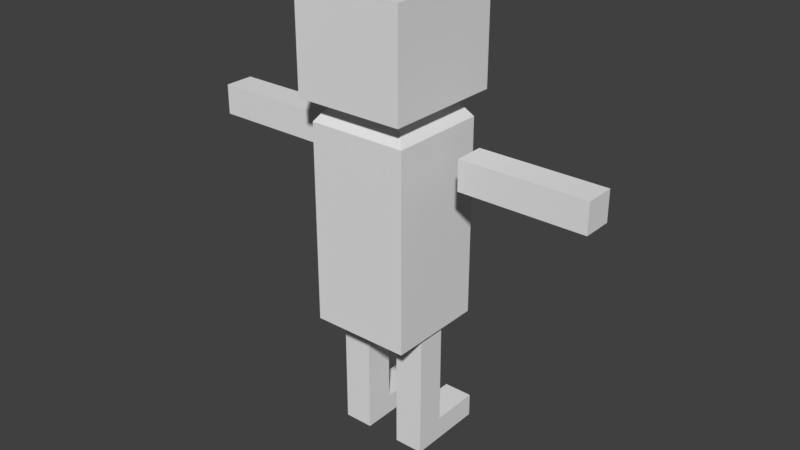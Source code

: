 # Source: guy.blend  (saved by Blender 5.2.45; exported with 4.5.12 LTS)
import bpy
from mathutils import Matrix  # noqa: F401  (used for matrix-valued properties, if any)

bpy.ops.wm.read_factory_settings(use_empty=True)
scene = bpy.context.scene
scene.name = 'Scene'

# ---- collections
col_collection_1 = bpy.data.collections.new('Collection 1'); scene.collection.children.link(col_collection_1)
col_collection_2 = bpy.data.collections.new('Collection 2'); scene.collection.children.link(col_collection_2)

# ---- world
world_world = bpy.data.worlds.new('World'); scene.world = world_world
world_world.use_nodes = True; world_world.node_tree.nodes.clear()
_N = world_world.node_tree.nodes; _L = world_world.node_tree.links
n0 = _N.new('ShaderNodeOutputWorld'); n0.name = 'World Output'; n0.location = (280, 0)
n1 = _N.new('ShaderNodeBackground'); n1.name = 'Background'; n1.location = (0, 0)
n1.inputs[0].default_value = (0.05088, 0.05088, 0.05088, 1.0)
n2 = _N.new('NodeFrame'); n2.name = 'Frame'; n2.location = (0, 0)
n2.label = 'Versioning: Use Nodes was removed'
n2.width = 160
n0.parent = n2
n1.parent = n2
_L.new(n1.outputs[0], n0.inputs[0])
n0.is_active_output = True
world_world.color = (0.05088, 0.05088, 0.05088)
world_world.use_sun_shadow = False
world_world.sun_shadow_jitter_overblur = 0.0
world_world.cycles.sampling_method = 'MANUAL'

# ---- meshes
me_cube_007 = bpy.data.meshes.new('Cube.007')
me_cube_007.from_pydata([(-0.2151, 1.107, -3.763), (2.305, 1.107, -3.763), (-0.2151, 1.107, -4.363), (-0.2151, 0.5067, -4.363), (2.305, 1.107, -4.363), (-0.2151, 0.5067, -3.763), (2.305, 0.5067, -3.763), (2.305, 0.5067, -4.363), (0.2008, 1.107, -3.763), (0.2008, 0.5067, -4.363), (0.2008, 1.107, -4.363), (0.2008, 0.5067, -3.763), (0.2008, 0.5067, -5.363), (-0.2151, 0.5067, -5.363), (-0.2151, 1.107, -5.363), (0.2008, 1.107, -5.363), (-0.2151, -0.1933, -3.763), (2.305, -0.1933, -3.763), (-0.2151, -0.1933, -4.363), (-0.2151, -0.7933, -4.363), (2.305, -0.1933, -4.363), (-0.2151, -0.7933, -3.763), (2.305, -0.7933, -3.763), (2.305, -0.7933, -4.363), (0.262, -0.1933, -3.763), (0.262, -0.7933, -4.363), (0.262, -0.1933, -4.363), (0.262, -0.7933, -3.763), (0.262, -0.7933, -5.363), (-0.2151, -0.7933, -5.363), (-0.2151, -0.1933, -5.363), (0.262, -0.1933, -5.363), (6.918, -0.9997, -2.851), (6.918, 1.213, -2.851), (6.918, -0.9997, -5.276), (8.972, -0.9997, -5.276), (6.918, 1.213, -5.276), (8.972, -0.9997, -2.851), (8.972, 1.213, -2.851), (8.972, 1.213, -5.276), (5.645, -4.053, -3.763), (5.645, -1.533, -3.763), (5.645, -4.053, -4.363), (6.245, -4.053, -4.363), (5.645, -1.533, -4.363), (6.245, -4.053, -3.763), (6.245, -1.533, -3.763), (6.245, -1.533, -4.363), (5.645, 1.547, -3.763), (5.645, 4.067, -3.763), (5.645, 1.547, -4.363), (6.245, 1.547, -4.363), (5.645, 4.067, -4.363), (6.245, 1.547, -3.763), (6.245, 4.067, -3.763), (6.245, 4.067, -4.363), (6.445, -0.8933, -5.063), (2.445, -0.8933, -5.063), (6.445, -0.8933, -3.063), (2.445, -0.8933, -3.063), (6.445, 1.107, -5.063), (2.445, 1.107, -5.063), (6.445, 1.107, -3.063), (2.445, 1.107, -3.063), (7.445, -0.1933, -3.763), (7.445, 0.4067, -3.763), (7.445, 0.4067, -4.363), (7.445, -0.1933, -4.363)], [], [(10, 4, 7, 9), (2, 3, 5, 0), (7, 4, 1, 6), (9, 7, 6, 11), (8, 1, 4, 10), (11, 6, 1, 8), (5, 11, 8, 0), (0, 8, 10, 2), (3, 9, 11, 5), (9, 3, 13, 12), (14, 15, 12, 13), (3, 2, 14, 13), (10, 9, 12, 15), (2, 10, 15, 14), (26, 20, 23, 25), (18, 19, 21, 16), (23, 20, 17, 22), (25, 23, 22, 27), (24, 17, 20, 26), (27, 22, 17, 24), (21, 27, 24, 16), (16, 24, 26, 18), (19, 25, 27, 21), (26, 25, 28, 31), (30, 31, 28, 29), (18, 26, 31, 30), (25, 19, 29, 28), (19, 18, 30, 29), (34, 36, 39, 35), (34, 35, 37, 32), (39, 36, 33, 38), (35, 39, 38, 37), (32, 33, 36, 34), (37, 38, 33, 32), (42, 44, 47, 43), (42, 43, 45, 40), (47, 44, 41, 46), (43, 47, 46, 45), (40, 41, 44, 42), (45, 46, 41, 40), (50, 52, 55, 51), (50, 51, 53, 48), (55, 52, 49, 54), (51, 55, 54, 53), (48, 49, 52, 50), (53, 54, 49, 48), (57, 56, 58, 59), (59, 58, 62, 63), (61, 60, 56, 57), (61, 57, 59, 63), (62, 58, 64, 65), (63, 62, 60, 61), (67, 66, 65, 64), (56, 60, 66, 67), (58, 56, 67, 64), (60, 62, 65, 66)])
_uv = me_cube_007.uv_layers.new(name='UVMap')
_uv.uv.foreach_set('vector', [0.7552, 0.5732, 0.9417, 0.5732, 0.9417, 0.52, 0.7552, 0.52, 0.6062, 0.0649, 0.6062, 0.01171, 0.553, 0.01171, 0.553, 0.0649, 0.7776, 0.0649, 0.8308, 0.0649, 0.8308, 0.01171, 0.7776, 0.01171, 0.7692, 0.357, 0.9557, 0.357, 0.9557, 0.3038, 0.7692, 0.3038, 0.7692, 0.4113, 0.9557, 0.4113, 0.9557, 0.3582, 0.7692, 0.3582, 0.7552, 0.5188, 0.9417, 0.5188, 0.9417, 0.4656, 0.7552, 0.4656, 0.9183, 0.4276, 0.9183, 0.4644, 0.9715, 0.4644, 0.9715, 0.4276, 0.9798, 0.4656, 0.9429, 0.4656, 0.9429, 0.5188, 0.9798, 0.5188, 0.312, 0.4555, 0.312, 0.4934, 0.3667, 0.4934, 0.3667, 0.4555, 0.3262, 0.09093, 0.2893, 0.09093, 0.2893, 0.1796, 0.3262, 0.1796, 0.9171, 0.4644, 0.9171, 0.4275, 0.8639, 0.4276, 0.8639, 0.4644, 0.3425, 0.1808, 0.2893, 0.1808, 0.2893, 0.2694, 0.3425, 0.2694, 0.2881, 0.1808, 0.235, 0.1808, 0.235, 0.2694, 0.2881, 0.2694, 0.3108, 0.4599, 0.3108, 0.422, 0.2197, 0.422, 0.2197, 0.4599, 0.7692, 0.3026, 0.9503, 0.3026, 0.9503, 0.2494, 0.7692, 0.2494, 0.3262, 0.08974, 0.3262, 0.03655, 0.273, 0.03655, 0.273, 0.08974, 0.3284, 0.06425, 0.3816, 0.06425, 0.3816, 0.01107, 0.3284, 0.01107, 0.7776, 0.1193, 0.9587, 0.1193, 0.9587, 0.06608, 0.7776, 0.06608, 0.7776, 0.1736, 0.9587, 0.1736, 0.9587, 0.1205, 0.7776, 0.1205, 0.7776, 0.228, 0.9587, 0.228, 0.9587, 0.1748, 0.7776, 0.1748, 0.8096, 0.4221, 0.8096, 0.4644, 0.8627, 0.4644, 0.8627, 0.4221, 0.3697, 0.1264, 0.3274, 0.1264, 0.3274, 0.1796, 0.3697, 0.1796, 0.9429, 0.5732, 0.9852, 0.5732, 0.9852, 0.52, 0.9429, 0.52, 0.3108, 0.4208, 0.3108, 0.3661, 0.2197, 0.3661, 0.2197, 0.4208, 0.8084, 0.4644, 0.8084, 0.4221, 0.7552, 0.4221, 0.7552, 0.4644, 0.4031, 0.4543, 0.4031, 0.4108, 0.312, 0.4108, 0.312, 0.4543, 0.4031, 0.4096, 0.4031, 0.3661, 0.312, 0.3661, 0.312, 0.4096, 0.2881, 0.09093, 0.235, 0.09093, 0.235, 0.1796, 0.2881, 0.1796, 0.8329, 0.6703, 0.9135, 0.6703, 0.9135, 0.7451, 0.8329, 0.7451, 0.758, 0.7451, 0.8328, 0.7451, 0.8328, 0.8335, 0.758, 0.8335, 0.9134, 0.7453, 0.9883, 0.7453, 0.9883, 0.8337, 0.9134, 0.8337, 0.8329, 0.7451, 0.9135, 0.7451, 0.9135, 0.8335, 0.8329, 0.8335, 0.9134, 0.9967, 0.8328, 0.9967, 0.8328, 0.9083, 0.9134, 0.9083, 0.8329, 0.8335, 0.9135, 0.8335, 0.9135, 0.9083, 0.8329, 0.9083, 0.3284, 0.1186, 0.5518, 0.1186, 0.5518, 0.06544, 0.3284, 0.06544, 0.832, 0.0649, 0.8851, 0.0649, 0.8851, 0.01171, 0.832, 0.01171, 0.7693, 0.0649, 0.7693, 0.01171, 0.7161, 0.01171, 0.7161, 0.0649, 0.6743, 0.3564, 0.4448, 0.3564, 0.4448, 0.411, 0.6743, 0.411, 0.553, 0.1193, 0.7764, 0.1193, 0.7764, 0.06608, 0.553, 0.06608, 0.6743, 0.4122, 0.4448, 0.4122, 0.4448, 0.4669, 0.6743, 0.4669, 0.553, 0.1736, 0.7764, 0.1736, 0.7764, 0.1205, 0.553, 0.1205, 0.6618, 0.0649, 0.7149, 0.0649, 0.7149, 0.01171, 0.6618, 0.01171, 0.9395, 0.0649, 0.9395, 0.01171, 0.8863, 0.01171, 0.8863, 0.0649, 0.01875, 0.08608, 0.2421, 0.08608, 0.2421, 0.0329, 0.01875, 0.0329, 0.7552, 0.6276, 0.9786, 0.6276, 0.9786, 0.5744, 0.7552, 0.5744, 0.553, 0.228, 0.7764, 0.228, 0.7764, 0.1748, 0.553, 0.1748, 0.5585, 0.9947, 0.5585, 0.6305, 0.7406, 0.6305, 0.7406, 0.9947, 0.1884, 0.6311, 0.1884, 0.9954, 0.006312, 0.9954, 0.006312, 0.6311, 0.5542, 0.6306, 0.5542, 0.9949, 0.372, 0.9949, 0.372, 0.6306, 0.1825, 0.3361, 0.1825, 0.5183, 0.0003751, 0.5183, 0.0003751, 0.3361, 0.1887, 0.631, 0.00658, 0.631, 0.07032, 0.5198, 0.125, 0.5198, 0.3714, 0.6297, 0.3714, 0.9939, 0.1893, 0.9939, 0.1893, 0.6297, 0.1611, 0.5248, 0.2158, 0.5248, 0.2158, 0.5794, 0.1611, 0.5794, 0.554, 0.6304, 0.3719, 0.6304, 0.4357, 0.5193, 0.4903, 0.5193, 0.7408, 0.6303, 0.5587, 0.6303, 0.6225, 0.5192, 0.6771, 0.5192, 0.3714, 0.6296, 0.1893, 0.6296, 0.253, 0.5184, 0.3077, 0.5184])
_ca = me_cube_007.color_attributes.new('Col', 'BYTE_COLOR', 'CORNER')
_ca.data.foreach_set('color', [1.0, 1.0, 1.0, 1.0, 1.0, 1.0, 1.0, 1.0, 1.0, 1.0, 1.0, 1.0, 1.0, 1.0, 1.0, 1.0, 1.0, 1.0, 1.0, 1.0, 1.0, 1.0, 1.0, 1.0, 1.0, 1.0, 1.0, 1.0, 1.0, 1.0, 1.0, 1.0, 1.0, 1.0, 1.0, 1.0, 1.0, 1.0, 1.0, 1.0, 1.0, 1.0, 1.0, 1.0, 1.0, 1.0, 1.0, 1.0, 1.0, 1.0, 1.0, 1.0, 1.0, 1.0, 1.0, 1.0, 1.0, 1.0, 1.0, 1.0, 1.0, 1.0, 1.0, 1.0, 1.0, 1.0, 1.0, 1.0, 1.0, 1.0, 1.0, 1.0, 1.0, 1.0, 1.0, 1.0, 1.0, 1.0, 1.0, 1.0, 1.0, 1.0, 1.0, 1.0, 1.0, 1.0, 1.0, 1.0, 1.0, 1.0, 1.0, 1.0, 1.0, 1.0, 1.0, 1.0, 1.0, 1.0, 1.0, 1.0, 1.0, 1.0, 1.0, 1.0, 1.0, 1.0, 1.0, 1.0, 1.0, 1.0, 1.0, 1.0, 1.0, 1.0, 1.0, 1.0, 1.0, 1.0, 1.0, 1.0, 1.0, 1.0, 1.0, 1.0, 1.0, 1.0, 1.0, 1.0, 1.0, 1.0, 1.0, 1.0, 1.0, 1.0, 1.0, 1.0, 1.0, 1.0, 1.0, 1.0, 1.0, 1.0, 1.0, 1.0, 1.0, 1.0, 1.0, 1.0, 1.0, 1.0, 1.0, 1.0, 1.0, 1.0, 1.0, 1.0, 1.0, 1.0, 1.0, 1.0, 1.0, 1.0, 1.0, 1.0, 1.0, 1.0, 1.0, 1.0, 1.0, 1.0, 1.0, 1.0, 1.0, 1.0, 1.0, 1.0, 1.0, 1.0, 1.0, 1.0, 1.0, 1.0, 1.0, 1.0, 1.0, 1.0, 1.0, 1.0, 1.0, 1.0, 1.0, 1.0, 1.0, 1.0, 1.0, 1.0, 1.0, 1.0, 1.0, 1.0, 1.0, 1.0, 1.0, 1.0, 1.0, 1.0, 1.0, 1.0, 1.0, 1.0, 1.0, 1.0, 1.0, 1.0, 1.0, 1.0, 1.0, 1.0, 1.0, 1.0, 1.0, 1.0, 1.0, 1.0, 1.0, 1.0, 1.0, 1.0, 1.0, 1.0, 1.0, 1.0, 1.0, 1.0, 1.0, 1.0, 1.0, 1.0, 1.0, 1.0, 1.0, 1.0, 1.0, 1.0, 1.0, 1.0, 1.0, 1.0, 1.0, 1.0, 1.0, 1.0, 1.0, 1.0, 1.0, 1.0, 1.0, 1.0, 1.0, 1.0, 1.0, 1.0, 1.0, 1.0, 1.0, 1.0, 1.0, 1.0, 1.0, 1.0, 1.0, 1.0, 1.0, 1.0, 1.0, 1.0, 1.0, 1.0, 1.0, 1.0, 1.0, 1.0, 1.0, 1.0, 1.0, 1.0, 1.0, 1.0, 1.0, 1.0, 1.0, 1.0, 1.0, 1.0, 1.0, 1.0, 1.0, 1.0, 1.0, 1.0, 1.0, 1.0, 1.0, 1.0, 1.0, 1.0, 1.0, 1.0, 1.0, 1.0, 1.0, 1.0, 1.0, 1.0, 1.0, 1.0, 1.0, 1.0, 1.0, 1.0, 1.0, 1.0, 1.0, 1.0, 1.0, 1.0, 1.0, 1.0, 1.0, 1.0, 1.0, 1.0, 1.0, 1.0, 1.0, 1.0, 1.0, 1.0, 1.0, 1.0, 1.0, 1.0, 1.0, 1.0, 1.0, 1.0, 1.0, 1.0, 1.0, 1.0, 1.0, 1.0, 1.0, 1.0, 1.0, 1.0, 1.0, 1.0, 1.0, 1.0, 1.0, 1.0, 1.0, 1.0, 1.0, 1.0, 1.0, 1.0, 1.0, 1.0, 1.0, 1.0, 1.0, 1.0, 1.0, 1.0, 1.0, 1.0, 1.0, 1.0, 1.0, 1.0, 1.0, 1.0, 1.0, 1.0, 1.0, 1.0, 1.0, 1.0, 1.0, 1.0, 1.0, 1.0, 1.0, 1.0, 1.0, 1.0, 1.0, 1.0, 1.0, 1.0, 1.0, 1.0, 1.0, 1.0, 1.0, 1.0, 1.0, 1.0, 1.0, 1.0, 1.0, 1.0, 1.0, 1.0, 1.0, 1.0, 1.0, 1.0, 1.0, 1.0, 1.0, 1.0, 1.0, 1.0, 1.0, 1.0, 1.0, 1.0, 1.0, 1.0, 1.0, 1.0, 1.0, 1.0, 1.0, 1.0, 1.0, 1.0, 1.0, 1.0, 1.0, 1.0, 1.0, 1.0, 1.0, 1.0, 1.0, 1.0, 1.0, 1.0, 1.0, 1.0, 1.0, 1.0, 1.0, 1.0, 1.0, 1.0, 1.0, 1.0, 1.0, 1.0, 1.0, 1.0, 1.0, 1.0, 1.0, 1.0, 1.0, 1.0, 1.0, 1.0, 1.0, 1.0, 1.0, 1.0, 1.0, 1.0, 1.0, 1.0, 1.0, 1.0, 1.0, 1.0, 1.0, 1.0, 1.0, 1.0, 1.0, 1.0, 1.0, 1.0, 1.0, 1.0, 1.0, 1.0, 1.0, 1.0, 1.0, 1.0, 1.0, 1.0, 1.0, 1.0, 1.0, 1.0, 1.0, 1.0, 1.0, 1.0, 1.0, 1.0, 1.0, 1.0, 1.0, 1.0, 1.0, 1.0, 1.0, 1.0, 1.0, 1.0, 1.0, 1.0, 1.0, 1.0, 1.0, 1.0, 1.0, 1.0, 1.0, 1.0, 1.0, 1.0, 1.0, 1.0, 1.0, 1.0, 1.0, 1.0, 1.0, 1.0, 1.0, 1.0, 1.0, 1.0, 1.0, 1.0, 1.0, 1.0, 1.0, 1.0, 1.0, 1.0, 1.0, 1.0, 1.0, 1.0, 1.0, 1.0, 1.0, 1.0, 1.0, 1.0, 1.0, 1.0, 1.0, 1.0, 1.0, 1.0, 1.0, 1.0, 1.0, 1.0, 1.0, 1.0, 1.0, 1.0, 1.0, 1.0, 1.0, 1.0, 1.0, 1.0, 1.0, 1.0, 1.0, 1.0, 1.0, 1.0, 1.0, 1.0, 1.0, 1.0, 1.0, 1.0, 1.0, 1.0, 1.0, 1.0, 1.0, 1.0, 1.0, 1.0, 1.0, 1.0, 1.0, 1.0, 1.0, 1.0, 1.0, 1.0, 1.0, 1.0, 1.0, 1.0, 1.0, 1.0, 1.0, 1.0, 1.0, 1.0, 1.0, 1.0, 1.0, 1.0, 1.0, 1.0, 1.0, 1.0, 1.0, 1.0, 1.0, 1.0, 1.0, 1.0, 1.0, 1.0, 1.0, 1.0, 1.0, 1.0, 1.0, 1.0, 1.0, 1.0, 1.0, 1.0, 1.0, 1.0, 1.0, 1.0, 1.0, 1.0, 1.0, 1.0, 1.0, 1.0, 1.0, 1.0, 1.0, 1.0, 1.0, 1.0, 1.0, 1.0, 1.0, 1.0, 1.0, 1.0, 1.0, 1.0, 1.0, 1.0, 1.0, 1.0, 1.0, 1.0, 1.0, 1.0, 1.0, 1.0, 1.0, 1.0, 1.0, 1.0, 1.0, 1.0, 1.0, 1.0, 1.0, 1.0, 1.0, 1.0, 1.0, 1.0, 1.0, 1.0, 1.0, 1.0, 1.0, 1.0, 1.0, 1.0, 1.0, 1.0, 1.0, 1.0, 1.0, 1.0, 1.0, 1.0, 1.0, 1.0, 1.0, 1.0, 1.0, 1.0, 1.0, 1.0, 1.0, 1.0, 1.0, 1.0, 1.0, 1.0, 1.0, 1.0, 1.0, 1.0, 1.0, 1.0, 1.0, 1.0, 1.0, 1.0, 1.0, 1.0, 1.0, 1.0, 1.0, 1.0, 1.0, 1.0, 1.0, 1.0, 1.0, 1.0, 1.0, 1.0, 1.0, 1.0, 1.0, 1.0, 1.0, 1.0, 1.0, 1.0, 1.0, 1.0, 1.0, 1.0, 1.0, 1.0, 1.0, 1.0, 1.0, 1.0, 1.0, 1.0, 1.0, 1.0, 1.0, 1.0, 1.0, 1.0, 1.0, 1.0, 1.0, 1.0, 1.0, 1.0, 1.0, 1.0, 1.0, 1.0, 1.0, 1.0, 1.0, 1.0, 1.0, 1.0, 1.0, 1.0, 1.0, 1.0, 1.0, 1.0, 1.0, 1.0, 1.0, 1.0, 1.0, 1.0, 1.0, 1.0, 1.0, 1.0, 1.0, 1.0, 1.0, 1.0, 1.0, 1.0, 1.0, 1.0, 1.0, 1.0, 1.0, 1.0, 1.0, 1.0, 1.0, 1.0, 1.0, 1.0, 1.0, 1.0, 1.0, 1.0, 1.0, 1.0, 1.0, 1.0, 1.0, 1.0, 1.0, 1.0, 1.0, 1.0, 1.0, 1.0, 1.0, 1.0, 1.0, 1.0, 1.0, 1.0, 1.0, 1.0, 1.0, 1.0, 1.0, 1.0, 1.0, 1.0, 1.0, 1.0, 1.0, 1.0, 1.0, 1.0, 1.0, 1.0, 1.0, 1.0, 1.0, 1.0, 1.0, 1.0, 1.0, 1.0, 1.0, 1.0, 1.0, 1.0, 1.0, 1.0, 1.0, 1.0, 1.0, 1.0, 1.0, 1.0, 1.0, 1.0, 1.0, 1.0, 1.0, 1.0, 1.0, 1.0, 1.0, 1.0])
me_cube_007.use_remesh_preserve_volume = False
me_cube_007.use_remesh_preserve_attributes = False
me_cube_007.use_mirror_vertex_groups = False
me_cube_007.update()
me_cube_007.normals_split_custom_set([tuple(v) for v in zip(*[iter([5.666e-07, 0.0, -1.0, 5.666e-07, 0.0, -1.0, 5.666e-07, 0.0, -1.0, 5.666e-07, 0.0, -1.0, -1.0, 0.0, 0.0, -1.0, 0.0, 0.0, -1.0, 0.0, 0.0, -1.0, 0.0, 0.0, 1.0, 0.0, 0.0, 1.0, 0.0, 0.0, 1.0, 0.0, 0.0, 1.0, 0.0, 0.0, 0.0, -1.0, 0.0, 0.0, -1.0, 0.0, 0.0, -1.0, 0.0, 0.0, -1.0, 0.0, 0.0, 1.0, 0.0, 0.0, 1.0, 0.0, 0.0, 1.0, 0.0, 0.0, 1.0, 0.0, -1.889e-07, 0.0, 1.0, -1.889e-07, 0.0, 1.0, -1.889e-07, 0.0, 1.0, -1.889e-07, 0.0, 1.0, 0.0, 0.0, 1.0, 0.0, 0.0, 1.0, 0.0, 0.0, 1.0, 0.0, 0.0, 1.0, 0.0, 1.0, 0.0, 0.0, 1.0, 0.0, 0.0, 1.0, 0.0, 0.0, 1.0, 0.0, 0.0, -1.0, 0.0, 0.0, -1.0, 0.0, 0.0, -1.0, 0.0, 0.0, -1.0, 0.0, 0.0, -1.0, 0.0, 0.0, -1.0, 0.0, 0.0, -1.0, 0.0, 0.0, -1.0, 0.0, 0.0, 0.0, -1.0, 0.0, 0.0, -1.0, 0.0, 0.0, -1.0, 0.0, 0.0, -1.0, -1.0, 0.0, 0.0, -1.0, 0.0, 0.0, -1.0, 0.0, 0.0, -1.0, 0.0, 0.0, 1.0, 0.0, 0.0, 1.0, 0.0, 0.0, 1.0, 0.0, 0.0, 1.0, 0.0, 0.0, 0.0, 1.0, 0.0, 0.0, 1.0, 0.0, 0.0, 1.0, 0.0, 0.0, 1.0, 0.0, 3.36e-07, 0.0, -1.0, 3.36e-07, 0.0, -1.0, 3.36e-07, 0.0, -1.0, 3.36e-07, 0.0, -1.0, -1.0, 0.0, 0.0, -1.0, 0.0, 0.0, -1.0, 0.0, 0.0, -1.0, 0.0, 0.0, 1.0, 1.292e-07, 0.0, 1.0, 1.292e-07, 0.0, 1.0, 1.292e-07, 0.0, 1.0, 1.292e-07, 0.0, 8.753e-08, -1.0, 0.0, 8.753e-08, -1.0, 0.0, 8.753e-08, -1.0, 0.0, 8.753e-08, -1.0, 0.0, 0.0, 1.0, 0.0, 0.0, 1.0, 0.0, 0.0, 1.0, 0.0, 0.0, 1.0, 0.0, -1.945e-07, 1.987e-07, 1.0, -1.945e-07, 1.987e-07, 1.0, -1.945e-07, 1.987e-07, 1.0, -1.945e-07, 1.987e-07, 1.0, 0.0, 0.0, 1.0, 0.0, 0.0, 1.0, 0.0, 0.0, 1.0, 0.0, 0.0, 1.0, 0.0, 1.0, 0.0, 0.0, 1.0, 0.0, 0.0, 1.0, 0.0, 0.0, 1.0, 0.0, 1.249e-07, -1.0, 0.0, 1.249e-07, -1.0, 0.0, 1.249e-07, -1.0, 0.0, 1.249e-07, -1.0, 0.0, 1.0, 0.0, 0.0, 1.0, 0.0, 0.0, 1.0, 0.0, 0.0, 1.0, 0.0, 0.0, 5.49e-07, 0.0, -1.0, 5.49e-07, 0.0, -1.0, 5.49e-07, 0.0, -1.0, 5.49e-07, 0.0, -1.0, 0.0, 1.0, 0.0, 0.0, 1.0, 0.0, 0.0, 1.0, 0.0, 0.0, 1.0, 0.0, 1.249e-07, -1.0, 0.0, 1.249e-07, -1.0, 0.0, 1.249e-07, -1.0, 0.0, 1.249e-07, -1.0, 0.0, -1.0, 0.0, 0.0, -1.0, 0.0, 0.0, -1.0, 0.0, 0.0, -1.0, 0.0, 0.0, 2.098e-07, 0.0, -1.0, 2.098e-07, 0.0, -1.0, 2.098e-07, 0.0, -1.0, 2.098e-07, 0.0, -1.0, 0.0, -1.0, 0.0, 0.0, -1.0, 0.0, 0.0, -1.0, 0.0, 0.0, -1.0, 0.0, 0.0, 1.0, 0.0, 0.0, 1.0, 0.0, 0.0, 1.0, 0.0, 0.0, 1.0, 0.0, 1.0, 0.0, 3.932e-07, 1.0, 0.0, 3.932e-07, 1.0, 0.0, 3.932e-07, 1.0, 0.0, 3.932e-07, -1.0, 0.0, -1.966e-07, -1.0, 0.0, -1.966e-07, -1.0, 0.0, -1.966e-07, -1.0, 0.0, -1.966e-07, -9.439e-07, 2e-13, 1.0, -9.439e-07, 2e-13, 1.0, -9.439e-07, 2e-13, 1.0, -9.439e-07, 2e-13, 1.0, 0.0, 0.0, -1.0, 0.0, 0.0, -1.0, 0.0, 0.0, -1.0, 0.0, 0.0, -1.0, 0.0, -1.0, 0.0, 0.0, -1.0, 0.0, 0.0, -1.0, 0.0, 0.0, -1.0, 0.0, 0.0, 1.0, 0.0, 0.0, 1.0, 0.0, 0.0, 1.0, 0.0, 0.0, 1.0, 0.0, 1.0, 4.184e-08, 3.974e-07, 1.0, 4.184e-08, 3.974e-07, 1.0, 4.184e-08, 3.974e-07, 1.0, 4.184e-08, 3.974e-07, -1.0, -4.731e-07, -7.947e-07, -1.0, -4.731e-07, -7.947e-07, -1.0, -4.731e-07, -7.947e-07, -1.0, -4.731e-07, -7.947e-07, 0.0, 2.365e-07, 1.0, 0.0, 2.365e-07, 1.0, 0.0, 2.365e-07, 1.0, 0.0, 2.365e-07, 1.0, 0.0, 0.0, -1.0, 0.0, 0.0, -1.0, 0.0, 0.0, -1.0, 0.0, 0.0, -1.0, 0.0, -1.0, -1.656e-07, 0.0, -1.0, -1.656e-07, 0.0, -1.0, -1.656e-07, 0.0, -1.0, -1.656e-07, 0.0, 1.0, 0.0, 0.0, 1.0, 0.0, 0.0, 1.0, 0.0, 0.0, 1.0, 0.0, 1.0, 8.046e-08, 3.974e-07, 1.0, 8.046e-08, 3.974e-07, 1.0, 8.046e-08, 3.974e-07, 1.0, 8.046e-08, 3.974e-07, -1.0, -1.577e-07, 0.0, -1.0, -1.577e-07, 0.0, -1.0, -1.577e-07, 0.0, -1.0, -1.577e-07, 0.0, -6.307e-07, 1.892e-07, 1.0, -6.307e-07, 1.892e-07, 1.0, -6.307e-07, 1.892e-07, 1.0, -6.307e-07, 1.892e-07, 1.0, 5.96e-08, -1.0, 0.0, 5.96e-08, -1.0, 0.0, 5.96e-08, -1.0, 0.0, 5.96e-08, -1.0, 0.0, -6.339e-08, 0.0, 1.0, -6.339e-08, 0.0, 1.0, -6.339e-08, 0.0, 1.0, -6.339e-08, 0.0, 1.0, 3.259e-07, 0.0, -1.0, 3.259e-07, 0.0, -1.0, 3.259e-07, 0.0, -1.0, 3.259e-07, 0.0, -1.0, -1.0, 0.0, -2.384e-07, -1.0, 0.0, -2.384e-07, -1.0, 0.0, -2.384e-07, -1.0, 0.0, -2.384e-07, 0.5735, 0.0, 0.8192, 0.5735, 0.0, 0.8192, 0.5735, 0.0, 0.8192, 0.5735, 0.0, 0.8192, -1.192e-07, 1.0, 0.0, -1.192e-07, 1.0, 0.0, -1.192e-07, 1.0, 0.0, -1.192e-07, 1.0, 0.0, 1.0, 0.0, 0.0, 1.0, 0.0, 0.0, 1.0, 0.0, 0.0, 1.0, 0.0, 0.0, 0.5735, 0.0, -0.8192, 0.5735, 0.0, -0.8192, 0.5735, 0.0, -0.8192, 0.5735, 0.0, -0.8192, 0.5735, -0.8192, -1.127e-07, 0.5735, -0.8192, -1.127e-07, 0.5735, -0.8192, -1.127e-07, 0.5735, -0.8192, -1.127e-07, 0.5735, 0.8192, -1.127e-07, 0.5735, 0.8192, -1.127e-07, 0.5735, 0.8192, -1.127e-07, 0.5735, 0.8192, -1.127e-07])] * 3)])
arm_armature = bpy.data.armatures.new('Armature')  # bones are not reproduced

# ---- objects
ob_cube_005 = bpy.data.objects.new('Cube.005', me_cube_007)
ob_armature = bpy.data.objects.new('Armature', arm_armature)

# ---- transforms, parenting, visibility, modifiers, constraints
ob_cube_005.parent = ob_armature
ob_cube_005.matrix_parent_inverse = Matrix(((1.0, 0.0, 1.192e-07, -2.384e-07), (0.0, 1.0, 0.0, -0.0), (-1.192e-07, 0.0, 1.0, -2.0), (0.0, 0.0, 0.0, 1.0)))
ob_cube_005.location = (0.0, -4.1, 0.2)
ob_cube_005.rotation_euler = (1.571, 4.712, 0.0)
ob_cube_005.lineart.crease_threshold = 0.0
_vg = ob_cube_005.vertex_groups.new(name='root')
_vg = ob_cube_005.vertex_groups.new(name='body')
_vg.add([56, 57, 58, 59, 60, 61, 62, 63, 64, 65, 66, 67], 1.0, 'REPLACE')
_vg = ob_cube_005.vertex_groups.new(name='neck')
_vg = ob_cube_005.vertex_groups.new(name='head')
_vg.add([32, 33, 34, 35, 36, 37, 38, 39], 1.0, 'REPLACE')
_vg = ob_cube_005.vertex_groups.new(name='arm_L')
_vg.add([48, 49, 50, 51, 52, 53, 54, 55], 1.0, 'REPLACE')
_vg = ob_cube_005.vertex_groups.new(name='arm_r')
_vg.add([40, 41, 42, 43, 44, 45, 46, 47], 1.0, 'REPLACE')
_vg = ob_cube_005.vertex_groups.new(name='root.001')
_vg = ob_cube_005.vertex_groups.new(name='leg_L')
_vg.add([0, 1, 2, 3, 4, 5, 6, 7, 8, 9, 10, 11, 12, 13, 14, 15], 1.0, 'REPLACE')
_vg = ob_cube_005.vertex_groups.new(name='root.002')
_vg = ob_cube_005.vertex_groups.new(name='leg_R')
_vg.add([16, 17, 18, 19, 20, 21, 22, 23, 24, 25, 26, 27, 28, 29, 30, 31], 1.0, 'REPLACE')
_m = ob_cube_005.modifiers.new('Armature', 'ARMATURE')
_m.object = ob_armature
ob_armature.location = (0.0, 0.0, 2.0)
ob_armature.rotation_euler = (0.0, -1.192e-07, 0.0)
ob_armature.show_in_front = True
ob_armature.lineart.crease_threshold = 0.0

# ---- collection membership
col_collection_1.objects.link(ob_cube_005)
col_collection_2.objects.link(ob_armature)

# ---- scene / render settings (as saved in the file)
scene.frame_start = 1; scene.frame_end = 60; scene.frame_set(79)
scene.render.engine = 'BLENDER_EEVEE_NEXT'
scene.render.resolution_percentage = 50
scene.render.dither_intensity = 0.0
scene.render.bake_type = 'DISPLACEMENT'
scene.render.bake_bias = 0.0
scene.render.bake_samples = 0
scene.cycles.use_denoising = False
scene.cycles.samples = 128
scene.cycles.sampling_pattern = 'TABULATED_SOBOL'
scene.cycles.use_adaptive_sampling = False
scene.cycles.use_light_tree = False
scene.cycles.blur_glossy = 0.0
scene.cycles.sample_clamp_indirect = 0.0
scene.eevee.fast_gi_thickness_near = 0.1
scene.eevee.fast_gi_thickness_far = 0.0
scene.view_settings.view_transform = 'Standard'
bpy.context.view_layer.update()

# ---- added for rendering (the .blend has no active camera and no usable light): camera, sun
cam_auto = bpy.data.cameras.new('AutoCamera')
cam_auto.lens = 50.0
cam_auto.sensor_width = 36.0
cam_auto.clip_end = 1000.0
ob_auto_camera = bpy.data.objects.new('AutoCamera', cam_auto)
scene.collection.objects.link(ob_auto_camera)
ob_auto_camera.location = (11.5736, -13.8893, 13.8428)
ob_auto_camera.rotation_euler = (1.09748, -7.21219e-08, 0.694738)
scene.camera = ob_auto_camera
light_auto_sun = bpy.data.lights.new('AutoSun', 'SUN')
light_auto_sun.energy = 3.0
light_auto_sun.angle = 0.0523599
ob_auto_sun = bpy.data.objects.new('AutoSun', light_auto_sun)
scene.collection.objects.link(ob_auto_sun)
ob_auto_sun.rotation_euler = (0.872665, 0.174533, 0.523599)
bpy.context.view_layer.update()
